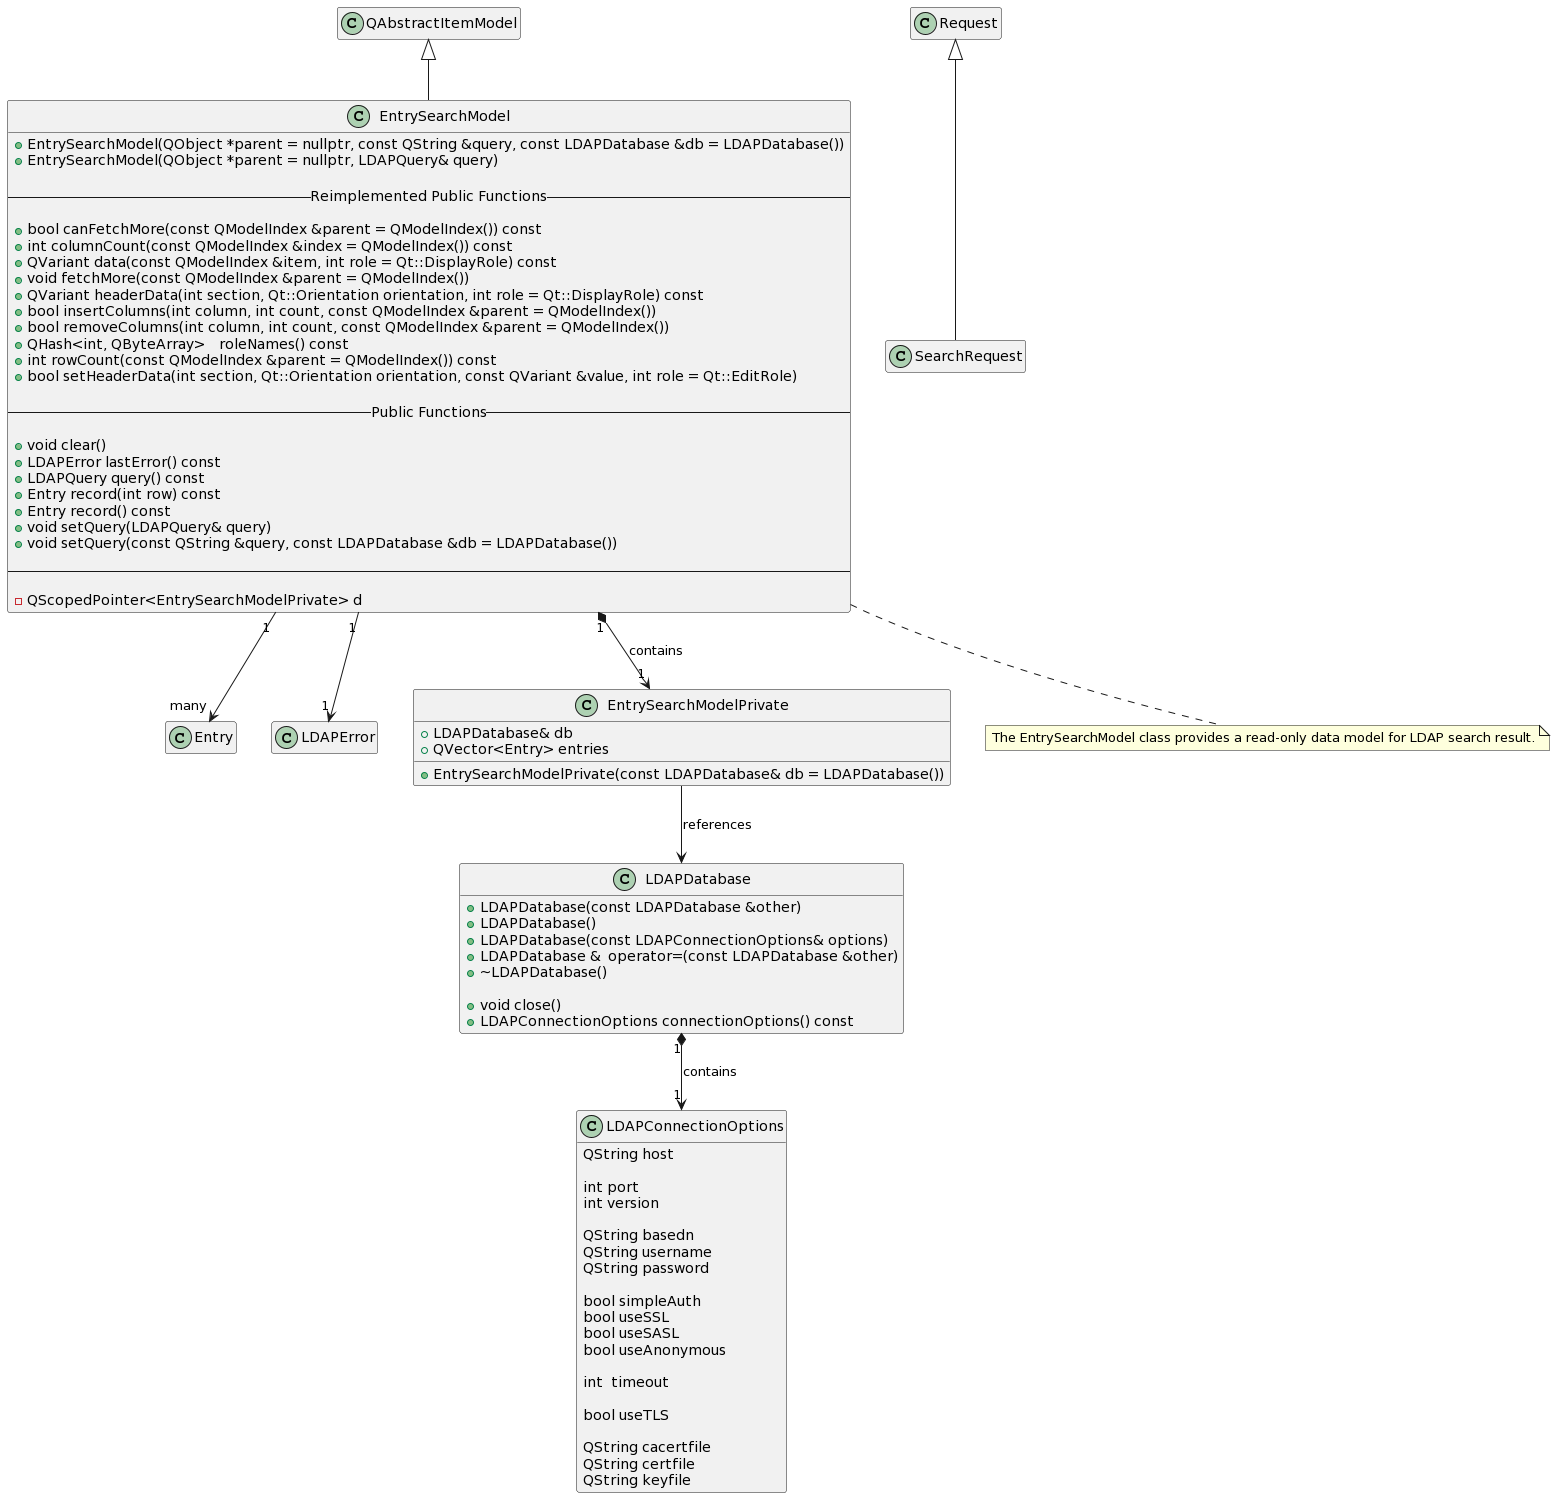

The diagram above was rendered by PlantUML. Its source (embedded in the PNG):
@startuml
hide empty members

class Entry

class LDAPConnectionOptions
{
    QString host
    
    int port
    int version

    QString basedn
    QString username
    QString password

    bool simpleAuth
    bool useSSL
    bool useSASL
    bool useAnonymous
    
    int  timeout

    bool useTLS
    
    QString cacertfile
    QString certfile
    QString keyfile
}

class LDAPDatabase
{
+ LDAPDatabase(const LDAPDatabase &other)
+ LDAPDatabase()
+ LDAPDatabase(const LDAPConnectionOptions& options)
+ LDAPDatabase &	operator=(const LDAPDatabase &other)
+ ~LDAPDatabase()

+ void close()
+ LDAPConnectionOptions connectionOptions() const
}

class LDAPError
{
}

class EntrySearchModelPrivate
{
+ LDAPDatabase& db
+ QVector<Entry> entries

+ EntrySearchModelPrivate(const LDAPDatabase& db = LDAPDatabase())
}

class EntrySearchModel extends QAbstractItemModel
{
+ EntrySearchModel(QObject *parent = nullptr, const QString &query, const LDAPDatabase &db = LDAPDatabase())
+ EntrySearchModel(QObject *parent = nullptr, LDAPQuery& query)

-- Reimplemented Public Functions --

+ bool canFetchMore(const QModelIndex &parent = QModelIndex()) const
+ int columnCount(const QModelIndex &index = QModelIndex()) const
+ QVariant data(const QModelIndex &item, int role = Qt::DisplayRole) const
+ void fetchMore(const QModelIndex &parent = QModelIndex())
+ QVariant headerData(int section, Qt::Orientation orientation, int role = Qt::DisplayRole) const
+ bool insertColumns(int column, int count, const QModelIndex &parent = QModelIndex())
+ bool removeColumns(int column, int count, const QModelIndex &parent = QModelIndex())
+ QHash<int, QByteArray> 	roleNames() const
+ int rowCount(const QModelIndex &parent = QModelIndex()) const
+ bool setHeaderData(int section, Qt::Orientation orientation, const QVariant &value, int role = Qt::EditRole)

-- Public Functions --

+ void clear()
+ LDAPError lastError() const
+ LDAPQuery query() const
+ Entry record(int row) const
+ Entry record() const
+ void setQuery(LDAPQuery& query)
+ void setQuery(const QString &query, const LDAPDatabase &db = LDAPDatabase())

--

- QScopedPointer<EntrySearchModelPrivate> d
}

EntrySearchModel "1" *--> "1" EntrySearchModelPrivate : contains

EntrySearchModel "1" --> "many" Entry

EntrySearchModel "1" --> "1" LDAPError

EntrySearchModelPrivate --> LDAPDatabase : references

LDAPDatabase "1" *--> "1" LDAPConnectionOptions : contains

class Request

class SearchRequest extends Request

note "The EntrySearchModel class provides a read-only data model for LDAP search result." as N1

EntrySearchModel .. N1
@enduml